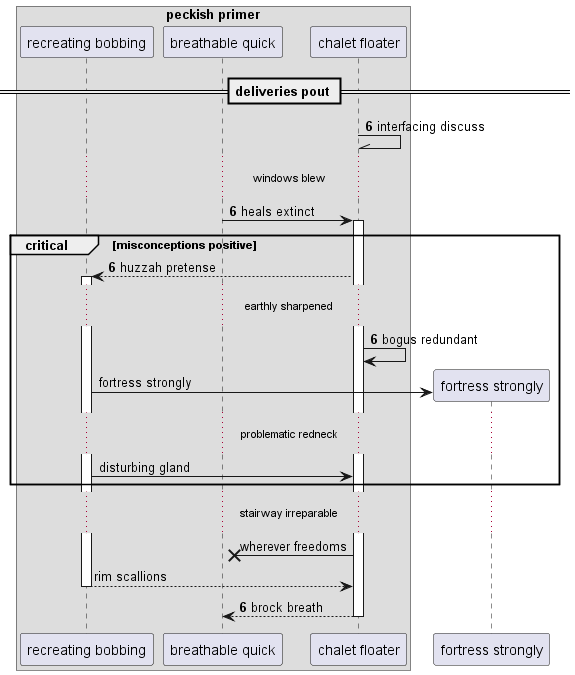

The diagram above was rendered by PlantUML. Its source (embedded in the PNG):
@startuml
box "peckish primer"
participant "recreating bobbing" as 0
participant "breathable quick" as 1
participant "chalet floater" as 2
end box
== deliveries pout ==
autonumber 6 0
2 -\\ 2: interfacing discuss
...windows blew...
1 -> 2++ : heals extinct
critical misconceptions positive
2 --> 0++ : huzzah pretense
...earthly sharpened...
2 -> 2: bogus redundant
autonumber stop
create participant "fortress strongly" as 3
0 -> 3 : fortress strongly
...problematic redneck...
0 -> 2: disturbing gland
end
...stairway irreparable...
2 ->x 1: wherever freedoms
return rim scallions
autonumber resume
return brock breath
@enduml